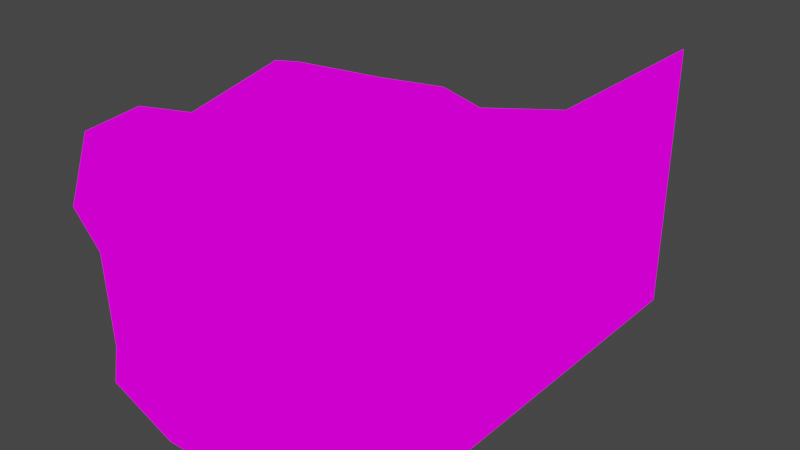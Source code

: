 # Source: TentContainer6.blend  (saved by Blender 2.82.7; exported with 4.5.12 LTS)
import bpy
from mathutils import Matrix  # noqa: F401  (used for matrix-valued properties, if any)

bpy.ops.wm.read_factory_settings(use_empty=True)
scene = bpy.context.scene
scene.name = 'Scene'

# ---- collections
col_collection = bpy.data.collections.new('Collection'); scene.collection.children.link(col_collection)

# ---- images (referenced by path relative to the original .blend; pixels are not part of the script)
import os
ASSET_DIR = os.environ.get("B2B_ASSET_DIR", "")  # directory of the original .blend (textures are referenced by path, not embedded)
HERE = os.path.dirname(os.path.abspath(__file__))  # packed textures are extracted next to this script under _unpacked/

def load_image(name, relpath, width, height, colorspace="sRGB"):
    """Load a texture the original file referenced (path relative to the .blend, or extracted next to this script)."""
    p = next((c for c in (os.path.join(HERE, relpath), os.path.join(ASSET_DIR, relpath)) if relpath and os.path.exists(c)), "")
    if p:
        img = bpy.data.images.load(p, check_existing=True)
        img.name = name
    else:  # same state as the original file: an image datablock whose file is absent (Cycles renders it pink)
        img = bpy.data.images.new(name, width, height)
        img.source = "FILE"
        img.filepath = "//" + (relpath or name)
    img.colorspace_settings.name = colorspace
    return img
img_crateshousebarrac_png_002 = load_image('CratesHouseBarrac.png.002', 'CratesHouseBarrac.png', 1024, 1024, 'sRGB')

# ---- materials (node trees are filled in below, after node groups)
mat_crateshousebarrac = bpy.data.materials.new('CratesHouseBarrac')
mat_crateshousebarrac.alpha_threshold = 0.0
mat_crateshousebarrac.use_transparent_shadow = False
mat_crateshousebarrac.line_color = (0.0, 0.0, 0.0, 1.0)

# ---- material node trees
mat_crateshousebarrac.use_nodes = True; mat_crateshousebarrac.node_tree.nodes.clear()
_N = mat_crateshousebarrac.node_tree.nodes; _L = mat_crateshousebarrac.node_tree.links
n0 = _N.new('ShaderNodeOutputMaterial'); n0.name = 'Material Output'; n0.location = (400, 0)
n1 = _N.new('ShaderNodeLightPath'); n1.name = 'Light Path'; n1.location = (0, 250)
n2 = _N.new('ShaderNodeBsdfTransparent'); n2.name = 'Transparent BSDF'; n2.location = (-200, -100)
n3 = _N.new('ShaderNodeEmission'); n3.name = 'Emission'; n3.location = (-200, -200)
n4 = _N.new('ShaderNodeMixShader'); n4.name = 'Mix Shader'; n4.location = (200, 0)
n5 = _N.new('ShaderNodeMixShader'); n5.name = 'Mix Shader.001'; n5.location = (0, -100)
n6 = _N.new('ShaderNodeTexImage'); n6.name = 'Image Texture'; n6.location = (-500, 100)
n6.image = img_crateshousebarrac_png_002
n6.interpolation = 'Closest'
_L.new(n6.outputs[0], n3.inputs[0])
_L.new(n6.outputs[1], n5.inputs[0])
_L.new(n2.outputs[0], n5.inputs[1])
_L.new(n2.outputs[0], n4.inputs[1])
_L.new(n3.outputs[0], n5.inputs[2])
_L.new(n5.outputs[0], n4.inputs[2])
_L.new(n1.outputs[0], n4.inputs[0])
_L.new(n4.outputs[0], n0.inputs[0])
n0.is_active_output = True

# ---- world
world_world = bpy.data.worlds.new('World'); scene.world = world_world
world_world.use_nodes = True; world_world.node_tree.nodes.clear()
_N = world_world.node_tree.nodes; _L = world_world.node_tree.links
n0 = _N.new('ShaderNodeOutputWorld'); n0.name = 'World Output'; n0.location = (300, 300)
n1 = _N.new('ShaderNodeBackground'); n1.name = 'Background'; n1.location = (10, 300)
n1.inputs[0].default_value = (0.05088, 0.05088, 0.05088, 1.0)
_L.new(n1.outputs[0], n0.inputs[0])
n0.is_active_output = True
world_world.color = (0.05088, 0.05088, 0.05088)
world_world.use_sun_shadow = False
world_world.sun_shadow_jitter_overblur = 0.0

# ---- meshes
me_cube = bpy.data.meshes.new('Cube')
me_cube.from_pydata([(-1.098, -0.4737, 1.57), (-1.098, -0.6221, 1.875), (-1.098, -0.9796, 1.093), (-1.098, -2.04, 0.8225), (-1.098, -2.41, 1.916), (-1.098, -2.4, 0.4069), (-1.098, -1.375, 0.4276), (-1.098, -1.789, 0.4872), (-1.0, -1.5, 0.0), (-0.5552, -1.523, 1.901), (-1.098, -1.608, 1.793), (-1.098, -2.009, 1.955), (-1.0, -0.5, 0.0), (0.0, -2.5, 2.0), (-0.5, -2.5, 2.0), (0.5366, -2.032, 1.901), (0.4766, -1.43, 1.901), (-0.125, -0.875, 1.901), (-0.4139, -1.918, 1.901), (0.5, -2.5, 2.0), (1.0, -2.5, 2.0), (-1.098, -0.8487, 1.945), (0.9824, -1.859, 1.901), (-0.03649, -2.069, 1.901), (-1.098, -2.562, 1.48), (-1.098, -2.422, 1.111), (-0.5, -2.5, 1.5), (0.0, -2.5, 1.5), (1.0, -2.5, 1.5), (0.0, -2.5, 0.5), (-0.5, -2.5, 0.5), (1.0, -2.5, 0.5), (0.0, -2.5, 1.0), (0.955, -1.641, 1.901), (0.8516, -1.055, 1.901), (-1.098, -0.566, 0.8593), (1.0, -2.5, 0.0), (0.5, -2.5, 1.5), (1.0, -1.5, 1.5), (-0.5, -2.5, 1.0), (1.0, -1.0, 1.0), (1.0, -1.0, 1.5), (-0.125, -1.625, 1.901), (1.0, -1.0, 0.5), (1.0, -0.5, 2.0), (0.5, -2.5, 1.0), (1.0, 0.5, 2.0), (1.0, 0.0, 2.0), (1.0, 1.0, 2.0), (1.0, -2.0, 1.0), (1.0, -0.5, 1.5), (-0.5, -2.5, 0.0), (1.0, -2.0, 1.5), (1.0, -1.5, 1.0), (1.0, 0.5, 1.5), (1.0, -2.0, 0.5), (1.0, 0.0, 1.5), (1.0, 1.0, 1.5), (1.0, -0.5, 1.0), (1.0, 0.0, 1.0), (0.0, -2.5, 0.0), (1.0, -0.5, 0.5), (1.0, 0.5, 1.0), (1.0, 1.0, 1.0), (-1.098, -2.442, 0.1482), (0.5, -2.5, 0.5), (1.0, 0.0, 0.5), (1.0, -2.5, 1.0), (1.0, -1.5, 0.5), (0.5, -2.5, 0.0), (1.0, 0.5, 0.5), (1.0, -0.5, 0.0), (0.0, -2.0, 0.0), (-1.098, -1.039, 0.6786), (-0.5, -1.5, 0.0), (-0.5, -2.0, 0.0), (0.5, -2.0, 0.0), (-1.098, -1.997, -4.657e-10), (1.0, -2.0, 0.0), (0.0, -1.5, 0.0), (0.5, -1.5, 0.0), (-1.098, -0.5557, 0.6007), (1.0, -1.5, 0.0), (-0.5, -1.0, 0.0), (-0.5, -0.5, 0.0), (-1.0, -1.0, 0.0), (0.5, -0.5, 0.0), (0.0, -1.0, 0.0), (0.0, -0.5, 0.0), (0.5, -1.0, 0.0), (-1.0, 0.0, 0.0), (1.0, -1.0, 0.0), (1.0, 1.0, 0.5), (0.0, 0.0, 0.0), (-0.5, 0.0, 0.0), (-1.0, 0.5, 0.0), (0.5, 0.0, 0.0), (-1.0, 1.0, 0.0), (-0.5, 0.5, 0.0), (-0.5, 1.0, 0.0), (1.0, 0.0, 0.0), (1.0, 0.5, 0.0), (0.0, 1.0, 0.0), (0.0, 0.5, 0.0), (0.5, 0.5, 0.0), (0.5, 1.0, 0.0), (1.0, 1.0, 0.0), (-1.098, -1.645, 1.368), (-1.098, -1.231, 1.428), (-1.098, -1.98, 1.117), (0.4366, -0.5862, 1.901), (-0.3997, -0.5586, 1.901), (0.03194, -0.436, 1.901), (0.625, -1.125, 1.901), (-0.5683, -0.9817, 1.901)], [], [(35, 2, 108, 0), (7, 5, 25, 3), (81, 73, 2, 35), (77, 64, 5, 7), (8, 77, 7, 6), (85, 8, 6, 73), (12, 85, 73, 81), (9, 114, 21, 10), (18, 9, 10, 11), (14, 18, 11, 4), (42, 17, 114, 9), (23, 42, 9, 18), (13, 23, 18, 14), (16, 113, 17, 42), (15, 16, 42, 23), (19, 15, 23, 13), (33, 34, 113, 16), (22, 33, 16, 15), (20, 22, 15, 19), (26, 24, 4, 14), (27, 26, 14, 13), (37, 27, 13, 19), (28, 37, 19, 20), (39, 25, 24, 26), (32, 39, 26, 27), (45, 32, 27, 37), (67, 45, 37, 28), (30, 5, 25, 39), (29, 30, 39, 32), (65, 29, 32, 45), (31, 65, 45, 67), (51, 64, 5, 30), (60, 51, 30, 29), (69, 60, 29, 65), (36, 69, 65, 31), (52, 28, 20, 22), (38, 52, 22, 33), (41, 38, 33, 34), (49, 67, 28, 52), (53, 49, 52, 38), (40, 53, 38, 41), (55, 31, 67, 49), (68, 55, 49, 53), (43, 68, 53, 40), (78, 36, 31, 55), (82, 78, 55, 68), (91, 82, 68, 43), (50, 41, 34, 44), (56, 50, 44, 47), (54, 56, 47, 46), (57, 54, 46, 48), (58, 40, 41, 50), (59, 58, 50, 56), (62, 59, 56, 54), (63, 62, 54, 57), (61, 43, 40, 58), (66, 61, 58, 59), (70, 66, 59, 62), (92, 70, 62, 63), (71, 91, 43, 61), (100, 71, 61, 66), (101, 100, 66, 70), (106, 101, 70, 92), (75, 77, 64, 51), (72, 75, 51, 60), (76, 72, 60, 69), (78, 76, 69, 36), (74, 8, 77, 75), (79, 74, 75, 72), (80, 79, 72, 76), (82, 80, 76, 78), (83, 85, 8, 74), (87, 83, 74, 79), (89, 87, 79, 80), (91, 89, 80, 82), (84, 12, 85, 83), (88, 84, 83, 87), (86, 88, 87, 89), (71, 86, 89, 91), (94, 90, 12, 84), (93, 94, 84, 88), (96, 93, 88, 86), (100, 96, 86, 71), (98, 95, 90, 94), (103, 98, 94, 93), (104, 103, 93, 96), (101, 104, 96, 100), (99, 97, 95, 98), (102, 99, 98, 103), (105, 102, 103, 104), (106, 105, 104, 101), (3, 25, 24, 109), (0, 108, 21, 1), (108, 107, 10, 21), (107, 109, 11, 10), (109, 24, 4, 11), (44, 110, 113, 34), (110, 112, 17, 113), (112, 111, 114, 17), (111, 1, 21, 114)])
_uv = me_cube.uv_layers.new(name='UVMap')
_uv.uv.foreach_set('vector', [0.4444, 0.5001, 0.4167, 0.5001, 0.4167, 0.5499, 0.4444, 0.5499, 0.5, 0.2501, 0.4723, 0.2501, 0.4723, 0.2999, 0.5, 0.2999, 0.5833, 0.2501, 0.5556, 0.2501, 0.5556, 0.2999, 0.5833, 0.2999, 0.5, 0.2001, 0.4723, 0.2001, 0.4723, 0.2499, 0.5, 0.2499, 0.5277, 0.2001, 0.5, 0.2001, 0.5, 0.2499, 0.5277, 0.2499, 0.5555, 0.2001, 0.5278, 0.2001, 0.5278, 0.2499, 0.5555, 0.2499, 0.5833, 0.2001, 0.5556, 0.2001, 0.5556, 0.2499, 0.5833, 0.2499, 0.3611, 0.4999, 0.3611, 0.4501, 0.3334, 0.4501, 0.3334, 0.4999, 0.3611, 0.5499, 0.3611, 0.5001, 0.3334, 0.5001, 0.3334, 0.5499, 0.3611, 0.5999, 0.3611, 0.5501, 0.3334, 0.5501, 0.3334, 0.5999, 0.3888, 0.4999, 0.3888, 0.4501, 0.3612, 0.4501, 0.3612, 0.4999, 0.3888, 0.5499, 0.3888, 0.5001, 0.3612, 0.5001, 0.3612, 0.5499, 0.3888, 0.5999, 0.3888, 0.5501, 0.3612, 0.5501, 0.3612, 0.5999, 0.4166, 0.4999, 0.4166, 0.4501, 0.3889, 0.4501, 0.3889, 0.4999, 0.4166, 0.5499, 0.4166, 0.5001, 0.3889, 0.5001, 0.3889, 0.5499, 0.4166, 0.5999, 0.4166, 0.5501, 0.3889, 0.5501, 0.3889, 0.5999, 0.4444, 0.4999, 0.4444, 0.4501, 0.4167, 0.4501, 0.4167, 0.4999, 0.4444, 0.5499, 0.4444, 0.5001, 0.4167, 0.5001, 0.4167, 0.5499, 0.4444, 0.5999, 0.4444, 0.5501, 0.4167, 0.5501, 0.4167, 0.5999, 0.3611, 0.5501, 0.3334, 0.5501, 0.3334, 0.5999, 0.3611, 0.5999, 0.3888, 0.5501, 0.3612, 0.5501, 0.3612, 0.5999, 0.3888, 0.5999, 0.4166, 0.5501, 0.3889, 0.5501, 0.3889, 0.5999, 0.4166, 0.5999, 0.4444, 0.5501, 0.4167, 0.5501, 0.4167, 0.5999, 0.4444, 0.5999, 0.3611, 0.5001, 0.3334, 0.5001, 0.3334, 0.5499, 0.3611, 0.5499, 0.3888, 0.5001, 0.3612, 0.5001, 0.3612, 0.5499, 0.3888, 0.5499, 0.4166, 0.5001, 0.3889, 0.5001, 0.3889, 0.5499, 0.4166, 0.5499, 0.4444, 0.5001, 0.4167, 0.5001, 0.4167, 0.5499, 0.4444, 0.5499, 0.3611, 0.4501, 0.3334, 0.4501, 0.3334, 0.4999, 0.3611, 0.4999, 0.3888, 0.4501, 0.3612, 0.4501, 0.3612, 0.4999, 0.3888, 0.4999, 0.4166, 0.4501, 0.3889, 0.4501, 0.3889, 0.4999, 0.4166, 0.4999, 0.4444, 0.4501, 0.4167, 0.4501, 0.4167, 0.4999, 0.4444, 0.4999, 0.3611, 0.4001, 0.3334, 0.4001, 0.3334, 0.4499, 0.3611, 0.4499, 0.3888, 0.4001, 0.3612, 0.4001, 0.3612, 0.4499, 0.3888, 0.4499, 0.4166, 0.4001, 0.3889, 0.4001, 0.3889, 0.4499, 0.4166, 0.4499, 0.4444, 0.4001, 0.4167, 0.4001, 0.4167, 0.4499, 0.4444, 0.4499, 0.5, 0.3501, 0.4723, 0.3501, 0.4723, 0.3999, 0.5, 0.3999, 0.5277, 0.3501, 0.5, 0.3501, 0.5, 0.3999, 0.5277, 0.3999, 0.5555, 0.3501, 0.5278, 0.3501, 0.5278, 0.3999, 0.5555, 0.3999, 0.5, 0.3001, 0.4723, 0.3001, 0.4723, 0.3499, 0.5, 0.3499, 0.5277, 0.3001, 0.5, 0.3001, 0.5, 0.3499, 0.5277, 0.3499, 0.5555, 0.3001, 0.5278, 0.3001, 0.5278, 0.3499, 0.5555, 0.3499, 0.5, 0.2501, 0.4723, 0.2501, 0.4723, 0.2999, 0.5, 0.2999, 0.5277, 0.2501, 0.5, 0.2501, 0.5, 0.2999, 0.5277, 0.2999, 0.5555, 0.2501, 0.5278, 0.2501, 0.5278, 0.2999, 0.5555, 0.2999, 0.5, 0.2001, 0.4723, 0.2001, 0.4723, 0.2499, 0.5, 0.2499, 0.5277, 0.2001, 0.5, 0.2001, 0.5, 0.2499, 0.5277, 0.2499, 0.5555, 0.2001, 0.5278, 0.2001, 0.5278, 0.2499, 0.5555, 0.2499, 0.5277, 0.3501, 0.5, 0.3501, 0.5, 0.3999, 0.5277, 0.3999, 0.5555, 0.3501, 0.5278, 0.3501, 0.5278, 0.3999, 0.5555, 0.3999, 0.5555, 0.3501, 0.5278, 0.3501, 0.5278, 0.3999, 0.5555, 0.3999, 0.5833, 0.3501, 0.5556, 0.3501, 0.5556, 0.3999, 0.5833, 0.3999, 0.5277, 0.3001, 0.5, 0.3001, 0.5, 0.3499, 0.5277, 0.3499, 0.5555, 0.3001, 0.5278, 0.3001, 0.5278, 0.3499, 0.5555, 0.3499, 0.5555, 0.3001, 0.5278, 0.3001, 0.5278, 0.3499, 0.5555, 0.3499, 0.5833, 0.3001, 0.5556, 0.3001, 0.5556, 0.3499, 0.5833, 0.3499, 0.5277, 0.2501, 0.5, 0.2501, 0.5, 0.2999, 0.5277, 0.2999, 0.5555, 0.2501, 0.5278, 0.2501, 0.5278, 0.2999, 0.5555, 0.2999, 0.5555, 0.2501, 0.5278, 0.2501, 0.5278, 0.2999, 0.5555, 0.2999, 0.5833, 0.2501, 0.5556, 0.2501, 0.5556, 0.2999, 0.5833, 0.2999, 0.5277, 0.2001, 0.5, 0.2001, 0.5, 0.2499, 0.5277, 0.2499, 0.5555, 0.2001, 0.5278, 0.2001, 0.5278, 0.2499, 0.5555, 0.2499, 0.5555, 0.2001, 0.5278, 0.2001, 0.5278, 0.2499, 0.5555, 0.2499, 0.5833, 0.2001, 0.5556, 0.2001, 0.5556, 0.2499, 0.5833, 0.2499, 0.5, 0.3501, 0.4723, 0.3501, 0.4723, 0.3999, 0.5, 0.3999, 0.5277, 0.3501, 0.5, 0.3501, 0.5, 0.3999, 0.5277, 0.3999, 0.5555, 0.3501, 0.5278, 0.3501, 0.5278, 0.3999, 0.5555, 0.3999, 0.5833, 0.3501, 0.5556, 0.3501, 0.5556, 0.3999, 0.5833, 0.3999, 0.5, 0.3001, 0.4723, 0.3001, 0.4723, 0.3499, 0.5, 0.3499, 0.5277, 0.3001, 0.5, 0.3001, 0.5, 0.3499, 0.5277, 0.3499, 0.5555, 0.3001, 0.5278, 0.3001, 0.5278, 0.3499, 0.5555, 0.3499, 0.5833, 0.3001, 0.5556, 0.3001, 0.5556, 0.3499, 0.5833, 0.3499, 0.5, 0.2501, 0.4723, 0.2501, 0.4723, 0.2999, 0.5, 0.2999, 0.5277, 0.2501, 0.5, 0.2501, 0.5, 0.2999, 0.5277, 0.2999, 0.5555, 0.2501, 0.5278, 0.2501, 0.5278, 0.2999, 0.5555, 0.2999, 0.5833, 0.2501, 0.5556, 0.2501, 0.5556, 0.2999, 0.5833, 0.2999, 0.5, 0.2501, 0.4723, 0.2501, 0.4723, 0.2999, 0.5, 0.2999, 0.5277, 0.2501, 0.5, 0.2501, 0.5, 0.2999, 0.5277, 0.2999, 0.5555, 0.2501, 0.5278, 0.2501, 0.5278, 0.2999, 0.5555, 0.2999, 0.5833, 0.2501, 0.5556, 0.2501, 0.5556, 0.2999, 0.5833, 0.2999, 0.5, 0.2501, 0.4723, 0.2501, 0.4723, 0.2999, 0.5, 0.2999, 0.5277, 0.2501, 0.5, 0.2501, 0.5, 0.2999, 0.5277, 0.2999, 0.5555, 0.2501, 0.5278, 0.2501, 0.5278, 0.2999, 0.5555, 0.2999, 0.5833, 0.2501, 0.5556, 0.2501, 0.5556, 0.2999, 0.5833, 0.2999, 0.5, 0.2501, 0.4723, 0.2501, 0.4723, 0.2999, 0.5, 0.2999, 0.5277, 0.2501, 0.5, 0.2501, 0.5, 0.2999, 0.5277, 0.2999, 0.5555, 0.2501, 0.5278, 0.2501, 0.5278, 0.2999, 0.5555, 0.2999, 0.5833, 0.2501, 0.5556, 0.2501, 0.5556, 0.2999, 0.5833, 0.2999, 0.5, 0.2001, 0.4723, 0.2001, 0.4723, 0.2499, 0.5, 0.2499, 0.5277, 0.2001, 0.5, 0.2001, 0.5, 0.2499, 0.5277, 0.2499, 0.5555, 0.2001, 0.5278, 0.2001, 0.5278, 0.2499, 0.5555, 0.2499, 0.5833, 0.2001, 0.5556, 0.2001, 0.5556, 0.2499, 0.5833, 0.2499, 0.5, 0.3001, 0.4723, 0.3001, 0.4723, 0.3499, 0.5, 0.3499, 0.4444, 0.5501, 0.4167, 0.5501, 0.4167, 0.5999, 0.4444, 0.5999, 0.4166, 0.5501, 0.3889, 0.5501, 0.3889, 0.5999, 0.4166, 0.5999, 0.5277, 0.3501, 0.5, 0.3501, 0.5, 0.3999, 0.5277, 0.3999, 0.5, 0.3501, 0.4723, 0.3501, 0.4723, 0.3999, 0.5, 0.3999, 0.4444, 0.4001, 0.4167, 0.4001, 0.4167, 0.4499, 0.4444, 0.4499, 0.4166, 0.4001, 0.3889, 0.4001, 0.3889, 0.4499, 0.4166, 0.4499, 0.3888, 0.4001, 0.3612, 0.4001, 0.3612, 0.4499, 0.3888, 0.4499, 0.3611, 0.4001, 0.3334, 0.4001, 0.3334, 0.4499, 0.3611, 0.4499])
me_cube.materials.append(mat_crateshousebarrac)
me_cube.use_remesh_preserve_volume = False
me_cube.use_remesh_preserve_attributes = False
me_cube.use_mirror_vertex_groups = False
me_cube.update()

# ---- objects
ob_cube = bpy.data.objects.new('Cube', me_cube)

# ---- transforms, parenting, visibility, modifiers, constraints
ob_cube.location = (0.0, 0.0, 0.0)
ob_cube.lock_rotations_4d = False
ob_cube.empty_display_type = 'ARROWS'
ob_cube.lineart.crease_threshold = 0.0

# ---- collection membership
col_collection.objects.link(ob_cube)

# ---- scene / render settings (as saved in the file)
scene.frame_start = 1; scene.frame_end = 250; scene.frame_set(1)
scene.render.engine = 'BLENDER_EEVEE_NEXT'
scene.cycles.use_denoising = False
scene.cycles.samples = 128
scene.cycles.sampling_pattern = 'TABULATED_SOBOL'
scene.cycles.use_adaptive_sampling = False
scene.cycles.use_light_tree = False
scene.view_settings.view_transform = 'Filmic'
bpy.context.view_layer.update()

# ---- added for rendering (the .blend has no active camera): camera
cam_auto = bpy.data.cameras.new('AutoCamera')
cam_auto.lens = 50.0
cam_auto.sensor_width = 36.0
cam_auto.clip_end = 1000.0
ob_auto_camera = bpy.data.objects.new('AutoCamera', cam_auto)
scene.collection.objects.link(ob_auto_camera)
ob_auto_camera.location = (4.19991, -5.87963, 4.3991)
ob_auto_camera.rotation_euler = (1.09748, -7.21219e-08, 0.694738)
scene.camera = ob_auto_camera
bpy.context.view_layer.update()
